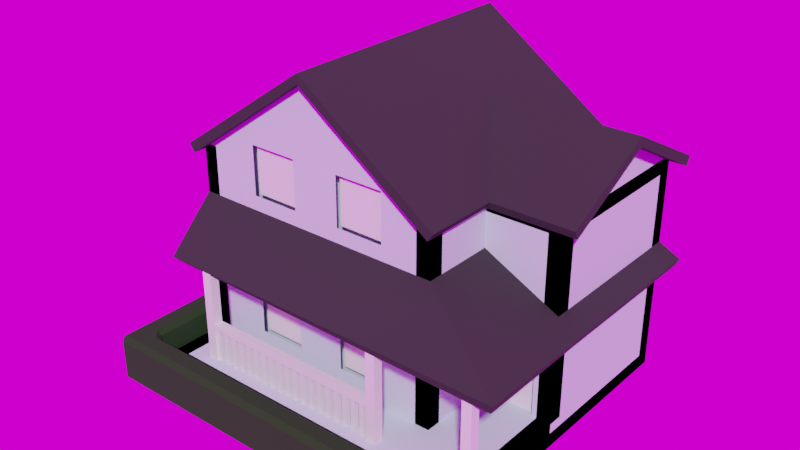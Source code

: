 # Source: child_blenderisland_house.blend  (saved by Blender 2.82.7; exported with 4.5.12 LTS)
import bpy
from mathutils import Matrix  # noqa: F401  (used for matrix-valued properties, if any)

bpy.ops.wm.read_factory_settings(use_empty=True)
scene = bpy.context.scene
scene.name = 'Scene'

# ---- collections
col_model = bpy.data.collections.new('model'); scene.collection.children.link(col_model)

# ---- images (referenced by path relative to the original .blend; pixels are not part of the script)
import os
ASSET_DIR = os.environ.get("B2B_ASSET_DIR", "")  # directory of the original .blend (textures are referenced by path, not embedded)
HERE = os.path.dirname(os.path.abspath(__file__))  # packed textures are extracted next to this script under _unpacked/

def load_image(name, relpath, width, height, colorspace="sRGB"):
    """Load a texture the original file referenced (path relative to the .blend, or extracted next to this script)."""
    p = next((c for c in (os.path.join(HERE, relpath), os.path.join(ASSET_DIR, relpath)) if relpath and os.path.exists(c)), "")
    if p:
        img = bpy.data.images.load(p, check_existing=True)
        img.name = name
    else:  # same state as the original file: an image datablock whose file is absent (Cycles renders it pink)
        img = bpy.data.images.new(name, width, height)
        img.source = "FILE"
        img.filepath = "//" + (relpath or name)
    img.colorspace_settings.name = colorspace
    return img
img_courtyard_exr = load_image('courtyard.exr', 'courtyard.exr', 1024, 1024, 'Linear Rec.709')
img_forest_exr = load_image('forest.exr', 'forest.exr', 1024, 1024, 'Linear Rec.709')
img_interior_exr = load_image('interior.exr', 'interior.exr', 1024, 1024, 'Linear Rec.709')
img_night_exr = load_image('night.exr', 'night.exr', 1024, 1024, 'Linear Rec.709')
img_studio_exr = load_image('studio.exr', 'studio.exr', 1024, 1024, 'Linear Rec.709')
img_sunset_exr = load_image('sunset.exr', 'sunset.exr', 1024, 1024, 'Linear Rec.709')
img_sunrise_exr = load_image('sunrise.exr', 'sunrise.exr', 1024, 1024, 'Linear Rec.709')
img_city_exr = load_image('city.exr', 'city.exr', 1024, 1024, 'Linear Rec.709')

# ---- materials (node trees are filled in below, after node groups)
mat_bush = bpy.data.materials.new('bush')
mat_material_001 = bpy.data.materials.new('Material.001')
mat_root = bpy.data.materials.new('root')

# ---- material node trees
mat_bush.use_nodes = True; mat_bush.node_tree.nodes.clear()
_N = mat_bush.node_tree.nodes; _L = mat_bush.node_tree.links
n0 = _N.new('ShaderNodeOutputMaterial'); n0.name = 'Material Output'; n0.location = (523, 293)
n1 = _N.new('ShaderNodeBsdfPrincipled'); n1.name = 'Principled BSDF'; n1.location = (153, 313)
n1.distribution = 'GGX'
n1.subsurface_method = 'BURLEY'
n1.inputs[0].default_value = (0.01093, 0.03968, 0.006167, 1.0)
n1.inputs[2].default_value = 1.0
n1.inputs[3].default_value = 1.45
n1.inputs[27].default_value = (0.0, 0.0, 0.0, 1.0)
n1.inputs[28].default_value = 1.0
_L.new(n1.outputs[0], n0.inputs[0])
n0.is_active_output = True
mat_material_001.use_nodes = True; mat_material_001.node_tree.nodes.clear()
_N = mat_material_001.node_tree.nodes; _L = mat_material_001.node_tree.links
n0 = _N.new('ShaderNodeOutputMaterial'); n0.name = 'Material Output'; n0.location = (300, 300)
n1 = _N.new('ShaderNodeBsdfPrincipled'); n1.name = 'Principled BSDF'; n1.location = (10, 300)
n1.distribution = 'GGX'
n1.subsurface_method = 'BURLEY'
n1.inputs[0].default_value = (0.5825, 0.7083, 0.8, 1.0)
n1.inputs[2].default_value = 1.0
n1.inputs[3].default_value = 1.45
n1.inputs[27].default_value = (0.0, 0.0, 0.0, 1.0)
n1.inputs[28].default_value = 1.0
_L.new(n1.outputs[0], n0.inputs[0])
n0.is_active_output = True
mat_root.use_nodes = True; mat_root.node_tree.nodes.clear()
_N = mat_root.node_tree.nodes; _L = mat_root.node_tree.links
n0 = _N.new('ShaderNodeOutputMaterial'); n0.name = 'Material Output'; n0.location = (300, 300)
n1 = _N.new('ShaderNodeBsdfPrincipled'); n1.name = 'Principled BSDF'; n1.location = (10, 300)
n1.distribution = 'GGX'
n1.subsurface_method = 'BURLEY'
n1.inputs[0].default_value = (0.02539, 0.02539, 0.02539, 1.0)
n1.inputs[2].default_value = 1.0
n1.inputs[3].default_value = 1.45
n1.inputs[27].default_value = (0.0, 0.0, 0.0, 1.0)
n1.inputs[28].default_value = 1.0
_L.new(n1.outputs[0], n0.inputs[0])
n0.is_active_output = True

# ---- world
world_world = bpy.data.worlds.new('World'); scene.world = world_world
world_world.use_nodes = True; world_world.node_tree.nodes.clear()
_N = world_world.node_tree.nodes; _L = world_world.node_tree.links
n0 = _N.new('ShaderNodeOutputWorld'); n0.name = 'World Output'; n0.location = (300, 300)
n1 = _N.new('ShaderNodeBackground'); n1.name = 'Background'; n1.location = (10, 300)
n2 = _N.new('ShaderNodeTexEnvironment'); n2.name = 'Environment Texture.005'; n2.location = (-730, 201)
n2.image = img_courtyard_exr
n3 = _N.new('ShaderNodeTexEnvironment'); n3.name = 'Environment Texture.002'; n3.location = (-472, 412)
n3.image = img_forest_exr
n4 = _N.new('ShaderNodeTexEnvironment'); n4.name = 'Environment Texture.006'; n4.location = (-976, 415)
n4.image = img_interior_exr
n5 = _N.new('ShaderNodeTexEnvironment'); n5.name = 'Environment Texture.007'; n5.location = (-983, 207)
n5.image = img_night_exr
n6 = _N.new('ShaderNodeTexEnvironment'); n6.name = 'Environment Texture.008'; n6.location = (-1225, 424)
n6.image = img_studio_exr
n7 = _N.new('ShaderNodeTexEnvironment'); n7.name = 'Environment Texture.003'; n7.location = (-472, 200)
n7.image = img_sunset_exr
n8 = _N.new('ShaderNodeTexEnvironment'); n8.name = 'Environment Texture.009'; n8.location = (-1248, 193)
n8.image = img_sunrise_exr
n9 = _N.new('ShaderNodeTexEnvironment'); n9.name = 'Environment Texture.004'; n9.location = (-726, 416)
n9.image = img_city_exr
_L.new(n1.outputs[0], n0.inputs[0])
_L.new(n9.outputs[0], n1.inputs[0])
n0.is_active_output = True
world_world.color = (0.05088, 0.05088, 0.05088)
world_world.use_sun_shadow = False
world_world.sun_shadow_jitter_overblur = 0.0

# ---- meshes
me_cube_010 = bpy.data.meshes.new('Cube.010')
me_cube_010.from_pydata([(1.0, -1.0, -1.0), (-5.0, -1.0, -1.0), (1.0, -0.5, -1.0), (-5.0, -0.5, -1.0), (-4.5, -1.0, -1.0), (-4.5, -0.5, -1.0), (-5.0, 6.0, -1.0), (-4.5, 6.0, -1.0), (-4.5, -1.0, 0.0), (1.0, -1.0, 0.0), (-5.0, -0.5, 0.0), (-5.0, -1.0, 0.0), (-4.5, -0.5, 0.0), (1.0, -0.5, 0.0), (-4.5, 6.0, 0.0), (-5.0, 6.0, 0.0)], [], [(4, 0, 2, 5), (1, 4, 5, 3), (5, 7, 6, 3), (8, 12, 13, 9), (11, 10, 12, 8), (12, 10, 15, 14), (4, 1, 11, 8), (0, 4, 8, 9), (3, 6, 15, 10), (6, 7, 14, 15), (5, 2, 13, 12), (2, 0, 9, 13), (1, 3, 10, 11), (7, 5, 12, 14)])
_uv = me_cube_010.uv_layers.new(name='UVMap')
_uv.uv.foreach_set('vector', [0.125, 0.525, 0.125, 0.75, 0.375, 0.75, 0.375, 0.525, 0.125, 0.5, 0.125, 0.525, 0.375, 0.525, 0.375, 0.5, 0.375, 0.525, 0.375, 0.525, 0.375, 0.5, 0.375, 0.5, 0.125, 0.525, 0.375, 0.525, 0.375, 0.75, 0.125, 0.75, 0.125, 0.5, 0.375, 0.5, 0.375, 0.525, 0.125, 0.525, 0.375, 0.525, 0.375, 0.5, 0.375, 0.5, 0.375, 0.525, 0.125, 0.525, 0.125, 0.5, 0.125, 0.5, 0.125, 0.525, 0.125, 0.75, 0.125, 0.525, 0.125, 0.525, 0.125, 0.75, 0.375, 0.5, 0.375, 0.5, 0.375, 0.5, 0.375, 0.5, 0.375, 0.5, 0.375, 0.525, 0.375, 0.525, 0.375, 0.5, 0.375, 0.525, 0.375, 0.75, 0.375, 0.75, 0.375, 0.525, 0.375, 0.75, 0.125, 0.75, 0.125, 0.75, 0.375, 0.75, 0.125, 0.5, 0.375, 0.5, 0.375, 0.5, 0.125, 0.5, 0.375, 0.525, 0.375, 0.525, 0.375, 0.525, 0.375, 0.525])
me_cube_010.materials.append(mat_bush)
me_cube_010.use_remesh_fix_poles = True
me_cube_010.use_remesh_preserve_attributes = False
me_cube_010.use_mirror_vertex_groups = False
me_cube_010.update()
me_cube_001 = bpy.data.meshes.new('Cube.001')
me_cube_001.from_pydata([(-0.1, -0.1, 0.5), (-0.1, -0.1, 2.55), (-0.1, 0.1, 0.5), (-0.1, 0.1, 2.55), (0.1, -0.1, 0.5), (0.1, -0.1, 2.55), (0.1, 0.1, 0.5), (0.1, 0.1, 2.55), (-0.1, 0.1, 0.5), (-0.1, 0.1, 2.5), (0.1, 0.1, 0.5), (0.1, 0.1, 2.5)], [], [(0, 1, 3, 2), (2, 3, 7, 6), (6, 7, 5, 4), (4, 5, 1, 0), (2, 6, 4, 0), (7, 3, 1, 5), (8, 9, 11, 10)])
_uv = me_cube_001.uv_layers.new(name='UVMap')
_uv.uv.foreach_set('vector', [0.375, 0.0, 0.625, 0.0, 0.625, 0.25, 0.375, 0.25, 0.375, 0.25, 0.625, 0.25, 0.625, 0.5, 0.375, 0.5, 0.375, 0.5, 0.625, 0.5, 0.625, 0.75, 0.375, 0.75, 0.375, 0.75, 0.625, 0.75, 0.625, 1.0, 0.375, 1.0, 0.125, 0.5, 0.375, 0.5, 0.375, 0.75, 0.125, 0.75, 0.625, 0.5, 0.875, 0.5, 0.875, 0.75, 0.625, 0.75, 0.375, 0.25, 0.625, 0.25, 0.625, 0.5, 0.375, 0.5])
me_cube_001.use_remesh_fix_poles = True
me_cube_001.use_remesh_preserve_attributes = False
me_cube_001.use_mirror_vertex_groups = False
me_cube_001.update()
me_cube_003 = bpy.data.meshes.new('Cube.003')
me_cube_003.from_pydata([(-0.5, -0.2, -1.0), (-0.5, -0.2, 1.0), (-0.5, 0.4, -1.0), (-0.5, 0.4, 1.0), (0.5, -0.2, -1.0), (0.5, -0.2, 1.0), (0.5, 0.4, -1.0), (0.5, 0.4, 1.0)], [], [(0, 1, 3, 2), (2, 3, 7, 6), (6, 7, 5, 4), (4, 5, 1, 0), (2, 6, 4, 0), (7, 3, 1, 5)])
_uv = me_cube_003.uv_layers.new(name='UVMap')
_uv.uv.foreach_set('vector', [0.375, 0.0, 0.625, 0.0, 0.625, 0.25, 0.375, 0.25, 0.375, 0.25, 0.625, 0.25, 0.625, 0.5, 0.375, 0.5, 0.375, 0.5, 0.625, 0.5, 0.625, 0.75, 0.375, 0.75, 0.375, 0.75, 0.625, 0.75, 0.625, 1.0, 0.375, 1.0, 0.125, 0.5, 0.375, 0.5, 0.375, 0.75, 0.125, 0.75, 0.625, 0.5, 0.875, 0.5, 0.875, 0.75, 0.625, 0.75])
me_cube_003.use_remesh_fix_poles = True
me_cube_003.use_remesh_preserve_attributes = False
me_cube_003.use_mirror_vertex_groups = False
me_cube_003.update()
me_cube_007 = bpy.data.meshes.new('Cube.007')
me_cube_007.from_pydata([(-0.5, -0.2, -0.5), (-0.5, -0.2, 0.5), (-0.5, 0.4, -0.5), (-0.5, 0.4, 0.5), (0.5, -0.2, -0.5), (0.5, -0.2, 0.5), (0.5, 0.4, -0.5), (0.5, 0.4, 0.5)], [], [(0, 1, 3, 2), (2, 3, 7, 6), (6, 7, 5, 4), (4, 5, 1, 0), (2, 6, 4, 0), (7, 3, 1, 5)])
_uv = me_cube_007.uv_layers.new(name='UVMap')
_uv.uv.foreach_set('vector', [0.375, 0.0, 0.625, 0.0, 0.625, 0.25, 0.375, 0.25, 0.375, 0.25, 0.625, 0.25, 0.625, 0.5, 0.375, 0.5, 0.375, 0.5, 0.625, 0.5, 0.625, 0.75, 0.375, 0.75, 0.375, 0.75, 0.625, 0.75, 0.625, 1.0, 0.375, 1.0, 0.125, 0.5, 0.375, 0.5, 0.375, 0.75, 0.125, 0.75, 0.625, 0.5, 0.875, 0.5, 0.875, 0.75, 0.625, 0.75])
me_cube_007.use_remesh_fix_poles = True
me_cube_007.use_remesh_preserve_attributes = False
me_cube_007.use_mirror_vertex_groups = False
me_cube_007.update()
me_cube_012 = bpy.data.meshes.new('Cube.012')
me_cube_012.from_pydata([(-0.5, -0.2, -1.4), (-0.5, -0.2, 0.7), (-0.5, 0.4, -1.4), (-0.5, 0.4, 0.7), (0.5, -0.2, -1.4), (0.5, -0.2, 0.7), (0.5, 0.4, -1.4), (0.5, 0.4, 0.7)], [], [(0, 1, 3, 2), (2, 3, 7, 6), (6, 7, 5, 4), (4, 5, 1, 0), (2, 6, 4, 0), (7, 3, 1, 5)])
_uv = me_cube_012.uv_layers.new(name='UVMap')
_uv.uv.foreach_set('vector', [0.375, 0.0, 0.625, 0.0, 0.625, 0.25, 0.375, 0.25, 0.375, 0.25, 0.625, 0.25, 0.625, 0.5, 0.375, 0.5, 0.375, 0.5, 0.625, 0.5, 0.625, 0.75, 0.375, 0.75, 0.375, 0.75, 0.625, 0.75, 0.625, 1.0, 0.375, 1.0, 0.125, 0.5, 0.375, 0.5, 0.375, 0.75, 0.125, 0.75, 0.625, 0.5, 0.875, 0.5, 0.875, 0.75, 0.625, 0.75])
me_cube_012.use_remesh_fix_poles = True
me_cube_012.use_remesh_preserve_attributes = False
me_cube_012.use_mirror_vertex_groups = False
me_cube_012.update()
me_plane_001 = bpy.data.meshes.new('Plane.001')
me_plane_001.from_pydata([(2.5, -0.4, 0.0), (2.5, 6.0, 0.0), (-4.4, -0.4, 0.0), (-4.4, 6.0, 0.0), (2.5, 1.0, 0.0), (-4.4, 1.0, 0.0), (0.95, -0.4, 0.0), (0.95, 6.0, 0.0), (0.95, 1.0, 0.0), (0.95, -0.4, 0.5), (2.5, -0.4, 0.5), (2.5, 1.0, 0.5), (2.5, 6.0, 0.5), (0.95, 6.0, 0.5), (-4.4, 6.0, 0.5), (-4.4, 1.0, 0.5), (-4.4, -0.4, 0.5), (0.95, 1.0, 0.5), (-4.4, 6.0, 2.5), (-4.4, 1.0, 2.5), (0.95, 1.0, 2.5), (2.5, 2.5, 0.0), (-4.4, 2.5, 0.0), (0.95, 2.5, 0.0), (2.5, 2.5, 0.5), (-4.4, 2.5, 0.5), (0.95, 2.5, 0.5), (-4.4, 2.5, 2.5), (2.5, 2.5, 2.5), (2.5, 6.0, 2.5), (0.95, 6.0, 2.5), (0.95, 2.5, 2.5), (0.95, 6.0, 4.5), (-4.4, 6.0, 4.5), (-4.4, 2.5, 4.5), (-4.4, 1.0, 4.5), (0.95, 1.0, 4.5), (2.5, 2.5, 4.5), (2.5, 6.0, 4.5), (0.95, 2.5, 4.5), (-1.725, 1.0, 6.3), (-1.725, 6.0, 6.3), (2.5, 4.25, 5.3)], [], [(23, 22, 3, 7), (6, 2, 5, 8), (0, 6, 8, 4), (21, 23, 7, 1), (25, 15, 19, 27), (9, 17, 15, 16), (10, 11, 17, 9), (26, 24, 28, 31), (1, 7, 13, 12), (0, 4, 11, 10), (7, 3, 14, 13), (6, 0, 10, 9), (2, 6, 9, 16), (22, 5, 15, 25), (5, 2, 16, 15), (21, 1, 12, 24), (19, 20, 36, 35), (15, 17, 20, 19), (13, 14, 18, 30), (17, 26, 31, 20), (4, 21, 24, 11), (3, 22, 25, 14), (11, 24, 26, 17), (14, 25, 27, 18), (4, 8, 23, 21), (8, 5, 22, 23), (27, 19, 35, 34), (24, 12, 29, 28), (12, 13, 30, 29), (37, 38, 32, 39), (31, 28, 37, 39), (28, 29, 38, 37), (18, 27, 34, 33), (20, 31, 39, 36), (30, 18, 33, 32), (29, 30, 32, 38), (35, 36, 40), (32, 33, 41), (37, 38, 42)])
_uv = me_plane_001.uv_layers.new(name='UVMap')
_uv.uv.foreach_set('vector', [0.75, 0.5, 0.75, 1.0, 1.0, 1.0, 1.0, 0.5, 0.0, 0.5, 0.0, 1.0, 0.5, 1.0, 0.5, 0.5, 0.0, 0.0, 0.0, 0.5, 0.5, 0.5, 0.5, 0.0, 0.75, 0.0, 0.75, 0.5, 1.0, 0.5, 1.0, 0.0, 0.75, 1.0, 0.5, 1.0, 0.5, 1.0, 0.75, 1.0, 0.0, 0.5, 0.5, 0.5, 0.5, 1.0, 0.0, 1.0, 0.0, 0.0, 0.5, 0.0, 0.5, 0.5, 0.0, 0.5, 0.75, 0.5, 0.75, 0.0, 0.75, 0.0, 0.75, 0.5, 1.0, 0.0, 1.0, 0.5, 1.0, 0.5, 1.0, 0.0, 0.0, 0.0, 0.5, 0.0, 0.5, 0.0, 0.0, 0.0, 1.0, 0.5, 1.0, 1.0, 1.0, 1.0, 1.0, 0.5, 0.0, 0.5, 0.0, 0.0, 0.0, 0.0, 0.0, 0.5, 0.0, 1.0, 0.0, 0.5, 0.0, 0.5, 0.0, 1.0, 0.75, 1.0, 0.5, 1.0, 0.5, 1.0, 0.75, 1.0, 0.5, 1.0, 0.0, 1.0, 0.0, 1.0, 0.5, 1.0, 0.75, 0.0, 1.0, 0.0, 1.0, 0.0, 0.75, 0.0, 0.5, 1.0, 0.5, 0.5, 0.5, 0.5, 0.5, 1.0, 0.5, 1.0, 0.5, 0.5, 0.5, 0.5, 0.5, 1.0, 1.0, 0.5, 1.0, 1.0, 1.0, 1.0, 1.0, 0.5, 0.5, 0.5, 0.75, 0.5, 0.75, 0.5, 0.5, 0.5, 0.5, 0.0, 0.75, 0.0, 0.75, 0.0, 0.5, 0.0, 1.0, 1.0, 0.75, 1.0, 0.75, 1.0, 1.0, 1.0, 0.5, 0.0, 0.75, 0.0, 0.75, 0.5, 0.5, 0.5, 1.0, 1.0, 0.75, 1.0, 0.75, 1.0, 1.0, 1.0, 0.5, 0.0, 0.5, 0.5, 0.75, 0.5, 0.75, 0.0, 0.5, 0.5, 0.5, 1.0, 0.75, 1.0, 0.75, 0.5, 0.75, 1.0, 0.5, 1.0, 0.5, 1.0, 0.75, 1.0, 0.75, 0.0, 1.0, 0.0, 1.0, 0.0, 0.75, 0.0, 1.0, 0.0, 1.0, 0.5, 1.0, 0.5, 1.0, 0.0, 0.75, 0.0, 1.0, 0.0, 1.0, 0.5, 0.75, 0.5, 0.75, 0.5, 0.75, 0.0, 0.75, 0.0, 0.75, 0.5, 0.75, 0.0, 1.0, 0.0, 1.0, 0.0, 0.75, 0.0, 1.0, 1.0, 0.75, 1.0, 0.75, 1.0, 1.0, 1.0, 0.5, 0.5, 0.75, 0.5, 0.75, 0.5, 0.5, 0.5, 1.0, 0.5, 1.0, 1.0, 1.0, 1.0, 1.0, 0.5, 1.0, 0.0, 1.0, 0.5, 1.0, 0.5, 1.0, 0.0, 0.5, 1.0, 0.5, 0.5, 0.5, 1.0, 1.0, 0.5, 1.0, 1.0, 1.0, 0.5, 0.75, 0.0, 1.0, 0.0, 0.75, 0.0])
me_plane_001.materials.append(mat_material_001)
me_plane_001.use_remesh_fix_poles = True
me_plane_001.use_remesh_preserve_attributes = False
me_plane_001.use_mirror_vertex_groups = False
me_plane_001.update()
me_plane_002 = bpy.data.meshes.new('Plane.002')
me_plane_002.from_pydata([(2.95, 6.0, 2.5), (-4.4, -2.519e-07, 2.5), (2.95, 2.482e-07, 2.5), (2.95, 2.5, 2.5), (0.95, 6.0, 3.5), (-4.4, 6.0, 3.5), (-4.4, 2.5, 3.5), (-4.4, 1.0, 3.5), (0.95, 1.0, 3.5), (0.95, 2.5, 3.5)], [], [(9, 4, 5, 6), (8, 9, 6, 7), (2, 3, 9, 8), (3, 0, 4, 9), (1, 2, 8, 7)])
_uv = me_plane_002.uv_layers.new(name='UVMap')
_uv.uv.foreach_set('vector', [0.75, 0.5, 1.0, 0.5, 1.0, 1.0, 0.75, 1.0, 0.5, 0.5, 0.75, 0.5, 0.75, 1.0, 0.5, 1.0, 0.5, 0.5, 0.75, 0.5, 0.75, 0.5, 0.5, 0.5, 0.75, 0.5, 1.0, 0.5, 1.0, 0.5, 0.75, 0.5, 0.5, 1.0, 0.5, 0.5, 0.5, 0.5, 0.5, 1.0])
me_plane_002.materials.append(mat_root)
me_plane_002.use_remesh_fix_poles = True
me_plane_002.use_remesh_preserve_attributes = False
me_plane_002.use_mirror_vertex_groups = False
me_plane_002.update()
me_plane_007 = bpy.data.meshes.new('Plane.007')
me_plane_007.from_pydata([(0.95, 6.2, 4.5), (-4.6, 6.2, 4.5), (-4.6, 2.5, 4.5), (-4.6, 0.8, 4.5), (1.15, 0.8, 4.5), (0.95, 2.3, 4.5), (2.8, 2.3, 4.5), (2.8, 6.2, 4.5), (1.15, 4.25, 4.5), (-4.6, 4.25, 4.5), (-1.725, 6.2, 6.5), (-1.725, 0.8, 6.5), (-1.725, 2.5, 6.5), (2.8, 4.25, 5.5), (-1.725, 4.25, 6.5), (-1.05, 4.25, 5.5), (1.15, 2.5, 4.5), (1.15, 6.2, 4.5)], [], [(14, 10, 1, 9), (11, 12, 2, 3), (13, 7, 0, 15), (4, 16, 12, 11), (8, 17, 10, 14), (16, 8, 14, 12), (6, 13, 15, 5), (12, 14, 9, 2)])
_uv = me_plane_007.uv_layers.new(name='UVMap')
_uv.uv.foreach_set('vector', [0.875, 0.75, 1.0, 0.75, 1.0, 1.0, 0.875, 1.0, 0.5, 0.75, 0.75, 0.75, 0.75, 1.0, 0.5, 1.0, 0.875, 0.0, 1.0, 0.0, 1.0, 0.5, 0.875, 0.5, 0.5, 0.5, 0.75, 0.5, 0.75, 0.75, 0.5, 0.75, 0.875, 0.5, 1.0, 0.5, 1.0, 0.75, 0.875, 0.75, 0.75, 0.5, 0.875, 0.5, 0.875, 0.75, 0.75, 0.75, 0.75, 0.0, 0.875, 0.0, 0.875, 0.5, 0.75, 0.5, 0.75, 0.75, 0.875, 0.75, 0.875, 1.0, 0.75, 1.0])
me_plane_007.materials.append(mat_root)
me_plane_007.use_remesh_fix_poles = True
me_plane_007.use_remesh_preserve_attributes = False
me_plane_007.use_mirror_vertex_groups = False
me_plane_007.update()
me_plane_008 = bpy.data.meshes.new('Plane.008')
me_plane_008.from_pydata([(2.5, -1.0, 0.1), (1.0, -1.0, 0.1), (1.0, -0.4, 0.3), (2.5, -0.4, 0.3), (2.5, -0.7, 0.1), (1.0, -0.7, 0.1), (2.5, -0.7, 0.3), (1.0, -0.7, 0.3), (1.25, -0.4, 0.3), (2.25, -0.4, 0.3), (2.25, -0.7, 0.3), (1.25, -0.7, 0.3), (1.25, -1.0, 0.1), (2.25, -1.0, 0.1), (2.25, -0.7, 0.1), (1.25, -0.7, 0.1), (2.25, -1.0, 0.05), (2.5, -1.0, 0.05), (2.25, -0.4, 0.25), (2.5, -0.4, 0.25), (2.5, -0.7, 0.05), (1.0, -0.7, 0.05), (1.0, -1.0, 0.05), (2.5, -0.7, 0.25), (1.0, -0.4, 0.25), (1.0, -0.7, 0.25), (1.25, -0.7, 0.25), (1.25, -0.7, 0.05), (1.25, -0.4, 0.25), (2.25, -0.7, 0.25), (1.25, -1.0, 0.05), (2.25, -0.7, 0.05), (1.25, -1.0, -1.118e-08), (2.25, -1.0, -3.353e-08), (2.25, -0.7, -4.843e-08), (1.25, -0.7, -1.863e-08), (1.25, -0.4, -1.49e-08), (2.25, -0.4, -4.47e-08), (2.25, -0.7, -4.47e-08), (1.25, -0.7, -1.49e-08)], [], [(10, 9, 3, 6), (13, 14, 4, 0), (7, 2, 8, 11), (11, 8, 9, 10), (1, 5, 15, 12), (12, 15, 14, 13), (29, 23, 19, 18), (16, 17, 20, 31), (25, 26, 28, 24), (28, 26, 39, 36), (22, 30, 27, 21), (16, 31, 34, 33), (3, 9, 18, 19), (4, 14, 31, 20), (9, 8, 28, 18), (0, 4, 20, 17), (14, 15, 27, 31), (10, 6, 23, 29), (5, 1, 22, 21), (11, 10, 29, 26), (6, 3, 19, 23), (2, 7, 25, 24), (7, 11, 26, 25), (1, 12, 30, 22), (15, 5, 21, 27), (13, 0, 17, 16), (12, 13, 16, 30), (8, 2, 24, 28), (32, 33, 34, 35), (31, 27, 35, 34), (30, 16, 33, 32), (27, 30, 32, 35), (39, 38, 37, 36), (29, 18, 37, 38), (26, 29, 38, 39), (18, 28, 36, 37)])
_uv = me_plane_008.uv_layers.new(name='UVMap')
_uv.uv.foreach_set('vector', [0.0, 0.1667, 0.0, 0.1667, 0.0, 0.0, 0.0, 0.0, 0.0, 0.1667, 0.0, 0.1667, 0.0, 0.0, 0.0, 0.0, 0.0, 0.5, 0.0, 0.5, 0.0, 0.3333, 0.0, 0.3333, 0.0, 0.3333, 0.0, 0.3333, 0.0, 0.1667, 0.0, 0.1667, 0.0, 0.5, 0.0, 0.5, 0.0, 0.3333, 0.0, 0.3333, 0.0, 0.3333, 0.0, 0.3333, 0.0, 0.1667, 0.0, 0.1667, 0.0, 0.1667, 0.0, 0.0, 0.0, 0.0, 0.0, 0.1667, 0.0, 0.1667, 0.0, 0.0, 0.0, 0.0, 0.0, 0.1667, 0.0, 0.5, 0.0, 0.3333, 0.0, 0.3333, 0.0, 0.5, 0.0, 0.3333, 0.0, 0.3333, 0.0, 0.3333, 0.0, 0.3333, 0.0, 0.5, 0.0, 0.3333, 0.0, 0.3333, 0.0, 0.5, 0.0, 0.1667, 0.0, 0.1667, 0.0, 0.1667, 0.0, 0.1667, 0.0, 0.0, 0.0, 0.1667, 0.0, 0.1667, 0.0, 0.0, 0.0, 0.0, 0.0, 0.1667, 0.0, 0.1667, 0.0, 0.0, 0.0, 0.1667, 0.0, 0.3333, 0.0, 0.3333, 0.0, 0.1667, 0.0, 0.0, 0.0, 0.0, 0.0, 0.0, 0.0, 0.0, 0.0, 0.1667, 0.0, 0.3333, 0.0, 0.3333, 0.0, 0.1667, 0.0, 0.1667, 0.0, 0.0, 0.0, 0.0, 0.0, 0.1667, 0.0, 0.5, 0.0, 0.5, 0.0, 0.5, 0.0, 0.5, 0.0, 0.3333, 0.0, 0.1667, 0.0, 0.1667, 0.0, 0.3333, 0.0, 0.0, 0.0, 0.0, 0.0, 0.0, 0.0, 0.0, 0.0, 0.5, 0.0, 0.5, 0.0, 0.5, 0.0, 0.5, 0.0, 0.5, 0.0, 0.3333, 0.0, 0.3333, 0.0, 0.5, 0.0, 0.5, 0.0, 0.3333, 0.0, 0.3333, 0.0, 0.5, 0.0, 0.3333, 0.0, 0.5, 0.0, 0.5, 0.0, 0.3333, 0.0, 0.1667, 0.0, 0.0, 0.0, 0.0, 0.0, 0.1667, 0.0, 0.3333, 0.0, 0.1667, 0.0, 0.1667, 0.0, 0.3333, 0.0, 0.3333, 0.0, 0.5, 0.0, 0.5, 0.0, 0.3333, 0.0, 0.3333, 0.0, 0.1667, 0.0, 0.1667, 0.0, 0.3333, 0.0, 0.1667, 0.0, 0.3333, 0.0, 0.3333, 0.0, 0.1667, 0.0, 0.3333, 0.0, 0.1667, 0.0, 0.1667, 0.0, 0.3333, 0.0, 0.3333, 0.0, 0.3333, 0.0, 0.3333, 0.0, 0.3333, 0.0, 0.3333, 0.0, 0.1667, 0.0, 0.1667, 0.0, 0.3333, 0.0, 0.1667, 0.0, 0.1667, 0.0, 0.1667, 0.0, 0.1667, 0.0, 0.3333, 0.0, 0.1667, 0.0, 0.1667, 0.0, 0.3333, 0.0, 0.1667, 0.0, 0.3333, 0.0, 0.3333, 0.0, 0.1667])
me_plane_008.use_remesh_fix_poles = True
me_plane_008.use_remesh_preserve_attributes = False
me_plane_008.use_mirror_vertex_groups = False
me_plane_008.update()
me_plane_005 = bpy.data.meshes.new('Plane.005')
me_plane_005.from_pydata([(0.1, 0.25, 0.45), (0.2, 0.25, 0.45), (0.3, 0.15, 0.45), (0.1, 0.15, 0.45), (0.2, 0.15, 0.45), (0.2, 0.25, -0.3), (0.1, 0.25, -0.3), (0.1, 0.15, -0.3), (0.2, 0.15, -0.3), (0.1, 0.25, 0.45), (0.3, 0.15, 0.45), (0.1, 0.15, 0.45)], [(2, 4), (2, 10)], [(0, 3, 7, 6), (8, 5, 6, 7), (1, 0, 6, 5), (3, 4, 8, 7), (4, 1, 5, 8), (3, 0, 9, 11)])
_uv = me_plane_005.uv_layers.new(name='UVMap')
_uv.uv.foreach_set('vector', [0.25, 0.75, 0.125, 0.75, 0.125, 0.75, 0.25, 0.75, 0.125, 0.625, 0.25, 0.625, 0.25, 0.75, 0.125, 0.75, 0.25, 0.625, 0.25, 0.75, 0.25, 0.75, 0.25, 0.625, 0.125, 0.75, 0.125, 0.625, 0.125, 0.625, 0.125, 0.75, 0.125, 0.625, 0.25, 0.625, 0.25, 0.625, 0.125, 0.625, 0.125, 0.75, 0.25, 0.75, 0.25, 0.75, 0.125, 0.75])
me_plane_005.use_remesh_fix_poles = True
me_plane_005.use_remesh_preserve_attributes = False
me_plane_005.use_mirror_vertex_groups = False
me_plane_005.update()
me_plane_006 = bpy.data.meshes.new('Plane.006')
me_plane_006.from_pydata([(0.3, 0.1, 0.5), (-3.5, 0.3, 0.5), (-3.5, 0.1, 0.5), (0.3, 0.3, 0.5)], [], [(0, 3, 1, 2)])
_uv = me_plane_006.uv_layers.new(name='UVMap')
_uv.uv.foreach_set('vector', [0.0, 0.5, 0.5, 0.5, 0.5, 1.0, 0.0, 1.0])
me_plane_006.use_remesh_fix_poles = True
me_plane_006.use_remesh_preserve_attributes = False
me_plane_006.use_mirror_vertex_groups = False
me_plane_006.update()
me_cube_004 = bpy.data.meshes.new('Cube.004')
me_cube_004.from_pydata([(-0.5, 0.1, -1.0), (-0.5, 0.1, 1.0), (-0.5, 0.2, -1.0), (-0.5, 0.2, 1.0), (0.5, 0.1, -1.0), (0.5, 0.1, 1.0), (0.5, 0.2, -1.0), (0.5, 0.2, 1.0)], [], [(0, 1, 3, 2), (2, 3, 7, 6), (6, 7, 5, 4), (4, 5, 1, 0), (2, 6, 4, 0), (7, 3, 1, 5)])
_uv = me_cube_004.uv_layers.new(name='UVMap')
_uv.uv.foreach_set('vector', [0.375, 0.0, 0.625, 0.0, 0.625, 0.25, 0.375, 0.25, 0.375, 0.25, 0.625, 0.25, 0.625, 0.5, 0.375, 0.5, 0.375, 0.5, 0.625, 0.5, 0.625, 0.75, 0.375, 0.75, 0.375, 0.75, 0.625, 0.75, 0.625, 1.0, 0.375, 1.0, 0.125, 0.5, 0.375, 0.5, 0.375, 0.75, 0.125, 0.75, 0.625, 0.5, 0.875, 0.5, 0.875, 0.75, 0.625, 0.75])
me_cube_004.use_remesh_fix_poles = True
me_cube_004.use_remesh_preserve_attributes = False
me_cube_004.use_mirror_vertex_groups = False
me_cube_004.update()
me_cube_009 = bpy.data.meshes.new('Cube.009')
me_cube_009.from_pydata([(-0.5, 0.1, -0.5), (-0.5, 0.1, 0.5), (-0.5, 0.2, -0.5), (-0.5, 0.2, 0.5), (0.5, 0.1, -0.5), (0.5, 0.1, 0.5), (0.5, 0.2, -0.5), (0.5, 0.2, 0.5)], [], [(0, 1, 3, 2), (2, 3, 7, 6), (6, 7, 5, 4), (4, 5, 1, 0), (2, 6, 4, 0), (7, 3, 1, 5)])
_uv = me_cube_009.uv_layers.new(name='UVMap')
_uv.uv.foreach_set('vector', [0.375, 0.0, 0.625, 0.0, 0.625, 0.25, 0.375, 0.25, 0.375, 0.25, 0.625, 0.25, 0.625, 0.5, 0.375, 0.5, 0.375, 0.5, 0.625, 0.5, 0.625, 0.75, 0.375, 0.75, 0.375, 0.75, 0.625, 0.75, 0.625, 1.0, 0.375, 1.0, 0.125, 0.5, 0.375, 0.5, 0.375, 0.75, 0.125, 0.75, 0.625, 0.5, 0.875, 0.5, 0.875, 0.75, 0.625, 0.75])
me_cube_009.use_remesh_fix_poles = True
me_cube_009.use_remesh_preserve_attributes = False
me_cube_009.use_mirror_vertex_groups = False
me_cube_009.update()
me_cube_011 = bpy.data.meshes.new('Cube.011')
me_cube_011.from_pydata([(-0.5, 0.1, -0.5), (-0.5, 0.1, 0.5), (-0.5, 0.2, -0.5), (-0.5, 0.2, 0.5), (0.5, 0.1, -0.5), (0.5, 0.1, 0.5), (0.5, 0.2, -0.5), (0.5, 0.2, 0.5)], [], [(0, 1, 3, 2), (2, 3, 7, 6), (6, 7, 5, 4), (4, 5, 1, 0), (2, 6, 4, 0), (7, 3, 1, 5)])
_uv = me_cube_011.uv_layers.new(name='UVMap')
_uv.uv.foreach_set('vector', [0.375, 0.0, 0.625, 0.0, 0.625, 0.25, 0.375, 0.25, 0.375, 0.25, 0.625, 0.25, 0.625, 0.5, 0.375, 0.5, 0.375, 0.5, 0.625, 0.5, 0.625, 0.75, 0.375, 0.75, 0.375, 0.75, 0.625, 0.75, 0.625, 1.0, 0.375, 1.0, 0.125, 0.5, 0.375, 0.5, 0.375, 0.75, 0.125, 0.75, 0.625, 0.5, 0.875, 0.5, 0.875, 0.75, 0.625, 0.75])
me_cube_011.use_remesh_fix_poles = True
me_cube_011.use_remesh_preserve_attributes = False
me_cube_011.use_mirror_vertex_groups = False
me_cube_011.update()
me_cube_013 = bpy.data.meshes.new('Cube.013')
me_cube_013.from_pydata([(-0.5, 0.1, -1.4), (-0.5, 0.1, 0.7), (-0.5, 0.2, -1.4), (-0.5, 0.2, 0.7), (0.5, 0.1, -1.4), (0.5, 0.1, 0.7), (0.5, 0.2, -1.4), (0.5, 0.2, 0.7)], [], [(0, 1, 3, 2), (2, 3, 7, 6), (6, 7, 5, 4), (4, 5, 1, 0), (2, 6, 4, 0), (7, 3, 1, 5)])
_uv = me_cube_013.uv_layers.new(name='UVMap')
_uv.uv.foreach_set('vector', [0.375, 0.0, 0.625, 0.0, 0.625, 0.25, 0.375, 0.25, 0.375, 0.25, 0.625, 0.25, 0.625, 0.5, 0.375, 0.5, 0.375, 0.5, 0.625, 0.5, 0.625, 0.75, 0.375, 0.75, 0.375, 0.75, 0.625, 0.75, 0.625, 1.0, 0.375, 1.0, 0.125, 0.5, 0.375, 0.5, 0.375, 0.75, 0.125, 0.75, 0.625, 0.5, 0.875, 0.5, 0.875, 0.75, 0.625, 0.75])
me_cube_013.use_remesh_fix_poles = True
me_cube_013.use_remesh_preserve_attributes = False
me_cube_013.use_mirror_vertex_groups = False
me_cube_013.update()

# ---- objects
ob_cube = bpy.data.objects.new('Cube', me_cube_010)
ob_cube_001 = bpy.data.objects.new('Cube.001', me_cube_001)
ob_cube_002 = bpy.data.objects.new('Cube.002', me_cube_001)
ob_cube_003 = bpy.data.objects.new('Cube.003', me_cube_001)
ob_cut_window = bpy.data.objects.new('cut.window', me_cube_003)
ob_cut_window_001 = bpy.data.objects.new('cut.window.001', me_cube_003)
ob_cut_window_002 = bpy.data.objects.new('cut.window.002', me_cube_007)
ob_cut_window_003 = bpy.data.objects.new('cut.window.003', me_cube_007)
ob_cut_window_004 = bpy.data.objects.new('cut.window.004', me_cube_012)
ob_plane = bpy.data.objects.new('Plane', me_plane_001)
ob_plane_001 = bpy.data.objects.new('Plane.001', me_plane_002)
ob_plane_002 = bpy.data.objects.new('Plane.002', me_plane_007)
ob_plane_003 = bpy.data.objects.new('Plane.003', me_plane_008)
ob_plane_004 = bpy.data.objects.new('Plane.004', me_plane_005)
ob_plane_005 = bpy.data.objects.new('Plane.005', me_plane_006)
ob_cube_004 = bpy.data.objects.new('Cube.004', me_cube_004)
ob_cube_005 = bpy.data.objects.new('Cube.005', me_cube_004)
ob_cube_006 = bpy.data.objects.new('Cube.006', me_cube_009)
ob_cube_007 = bpy.data.objects.new('Cube.007', me_cube_011)
ob_cube_008 = bpy.data.objects.new('Cube.008', me_cube_013)

# ---- transforms, parenting, visibility, modifiers, constraints
ob_cube.location = (0.0, 0.0, 1.0)
ob_cube.lineart.crease_threshold = 0.0
_m = ob_cube.modifiers.new('Bevel', 'BEVEL')
_m.limit_method = 'NONE'
ob_cube_001.location = (0.4, 0.2, 0.0)
ob_cube_001.lineart.crease_threshold = 0.0
ob_cube_002.location = (2.4, 0.2, 0.0)
ob_cube_002.lineart.crease_threshold = 0.0
ob_cube_003.location = (-3.6, 0.2, 0.0)
ob_cube_003.lineart.crease_threshold = 0.0
ob_cut_window.location = (-2.6, 0.9, 1.9)
ob_cut_window.hide_render = True
ob_cut_window.display_type = 'BOUNDS'
ob_cut_window.lineart.crease_threshold = 0.0
ob_cut_window_001.location = (-0.6, 0.9, 1.9)
ob_cut_window_001.hide_render = True
ob_cut_window_001.display_type = 'BOUNDS'
ob_cut_window_001.lineart.crease_threshold = 0.0
ob_cut_window_002.location = (-2.6, 1.0, 4.3)
ob_cut_window_002.hide_render = True
ob_cut_window_002.display_type = 'BOUNDS'
ob_cut_window_002.lineart.crease_threshold = 0.0
ob_cut_window_003.location = (-0.6, 1.0, 4.3)
ob_cut_window_003.hide_render = True
ob_cut_window_003.display_type = 'BOUNDS'
ob_cut_window_003.lineart.crease_threshold = 0.0
ob_cut_window_004.location = (1.6, 2.4, 1.9)
ob_cut_window_004.hide_render = True
ob_cut_window_004.display_type = 'BOUNDS'
ob_cut_window_004.lineart.crease_threshold = 0.0
ob_plane.location = (0.0, 0.0, 2.98e-08)
ob_plane.lineart.crease_threshold = 0.0
_vg = ob_plane.vertex_groups.new(name='wall')
_vg.add([0, 1, 2, 3, 4, 5, 6, 7, 8, 9, 10, 11, 12, 13, 14, 15, 16, 17, 18, 19, 20, 21, 22, 23, 24, 25, 26, 27, 28, 29, 30, 31, 32, 33, 34, 35, 36, 37, 38, 39, 40, 41, 42], 1.0, 'REPLACE')
_m = ob_plane.modifiers.new('EdgeSplit', 'EDGE_SPLIT')
_m = ob_plane.modifiers.new('Solidify', 'SOLIDIFY')
_m.thickness = 0.3
_m.vertex_group = 'wall'
_m.nonmanifold_merge_threshold = 0.0003
_m = ob_plane.modifiers.new('Boolean', 'BOOLEAN')
_m.object = ob_cut_window
_m.solver = 'FAST'
_m = ob_plane.modifiers.new('Boolean.001', 'BOOLEAN')
_m.object = ob_cut_window_001
_m.solver = 'FAST'
_m = ob_plane.modifiers.new('Boolean.002', 'BOOLEAN')
_m.object = ob_cut_window_002
_m.solver = 'FAST'
_m = ob_plane.modifiers.new('Boolean.003', 'BOOLEAN')
_m.object = ob_cut_window_003
_m.solver = 'FAST'
_m = ob_plane.modifiers.new('Boolean.004', 'BOOLEAN')
_m.object = ob_cut_window_004
_m.solver = 'FAST'
ob_plane_001.location = (0.0, 0.0, 2.98e-08)
ob_plane_001.lineart.crease_threshold = 0.0
_m = ob_plane_001.modifiers.new('Solidify', 'SOLIDIFY')
_m.thickness = 0.2
_m.nonmanifold_merge_threshold = 0.0003
ob_plane_002.location = (0.0, 0.0, 2.98e-08)
ob_plane_002.lineart.crease_threshold = 0.0
_vg = ob_plane_002.vertex_groups.new(name='wall')
_m = ob_plane_002.modifiers.new('Solidify', 'SOLIDIFY')
_m.thickness = 0.2
_m.nonmanifold_merge_threshold = 0.0003
ob_plane_003.location = (0.0, 0.0, 2.98e-08)
ob_plane_003.lineart.crease_threshold = 0.0
_vg = ob_plane_003.vertex_groups.new(name='wall')
ob_plane_004.location = (0.0, 0.0, 0.8)
ob_plane_004.lineart.crease_threshold = 0.0
_m = ob_plane_004.modifiers.new('Array', 'ARRAY')
_m.count = 19
_m.constant_offset_displace = (0.0, 0.0, 0.0)
_m.relative_offset_displace = (-1.0, 0.0, 0.0)
ob_plane_005.location = (0.0, 0.0, 0.8)
ob_plane_005.lineart.crease_threshold = 0.0
_m = ob_plane_005.modifiers.new('Solidify', 'SOLIDIFY')
_m.thickness = 0.1
_m.nonmanifold_merge_threshold = 0.0003
ob_cube_004.parent = ob_cut_window_001
ob_cube_004.matrix_parent_inverse = Matrix(((1.0, -0.0, 0.0, 0.6), (-0.0, 1.0, -0.0, -0.9), (0.0, 0.0, 1.0, -1.9), (-0.0, 0.0, -0.0, 1.0)))
ob_cube_004.location = (-0.6, 1.0, 1.9)
ob_cube_004.lineart.crease_threshold = 0.0
ob_cube_005.parent = ob_cut_window
ob_cube_005.matrix_parent_inverse = Matrix(((1.0, -0.0, 0.0, 2.6), (-0.0, 1.0, -0.0, -0.9), (0.0, 0.0, 1.0, -1.9), (-0.0, 0.0, -0.0, 1.0)))
ob_cube_005.location = (-2.6, 1.0, 1.9)
ob_cube_005.lineart.crease_threshold = 0.0
ob_cube_006.parent = ob_cut_window
ob_cube_006.matrix_parent_inverse = Matrix(((1.0, -0.0, 0.0, 2.6), (-0.0, 1.0, -0.0, -0.9), (0.0, 0.0, 1.0, -1.9), (-0.0, 0.0, -0.0, 1.0)))
ob_cube_006.location = (-2.6, 1.0, 4.3)
ob_cube_006.lineart.crease_threshold = 0.0
ob_cube_007.parent = ob_cut_window
ob_cube_007.matrix_parent_inverse = Matrix(((1.0, -0.0, 0.0, 2.6), (-0.0, 1.0, -0.0, -0.9), (0.0, 0.0, 1.0, -1.9), (-0.0, 0.0, -0.0, 1.0)))
ob_cube_007.location = (-0.6, 1.0, 4.3)
ob_cube_007.lineart.crease_threshold = 0.0
ob_cube_008.parent = ob_cut_window_004
ob_cube_008.matrix_parent_inverse = Matrix(((1.0, -0.0, 0.0, 0.6), (-0.0, 1.0, -0.0, -0.9), (0.0, 0.0, 1.0, -1.9), (-0.0, 0.0, -0.0, 1.0)))
ob_cube_008.location = (-0.6, 1.0, 1.9)
ob_cube_008.lineart.crease_threshold = 0.0

# ---- collection membership
col_model.objects.link(ob_cube)
col_model.objects.link(ob_cube_001)
col_model.objects.link(ob_cube_002)
col_model.objects.link(ob_cube_003)
col_model.objects.link(ob_cut_window)
col_model.objects.link(ob_cut_window_001)
col_model.objects.link(ob_cut_window_002)
col_model.objects.link(ob_cut_window_003)
col_model.objects.link(ob_cut_window_004)
col_model.objects.link(ob_plane)
col_model.objects.link(ob_plane_001)
col_model.objects.link(ob_plane_002)
col_model.objects.link(ob_plane_003)
col_model.objects.link(ob_plane_004)
col_model.objects.link(ob_plane_005)
col_model.objects.link(ob_cube_004)
col_model.objects.link(ob_cube_005)
col_model.objects.link(ob_cube_006)
col_model.objects.link(ob_cube_007)
col_model.objects.link(ob_cube_008)

# ---- scene / render settings (as saved in the file)
scene.frame_start = 1; scene.frame_end = 250; scene.frame_set(19)
scene.render.engine = 'CYCLES'
scene.cycles.use_denoising = False
scene.cycles.samples = 16
scene.cycles.sampling_pattern = 'TABULATED_SOBOL'
scene.cycles.use_adaptive_sampling = False
scene.cycles.use_light_tree = False
scene.view_settings.view_transform = 'Filmic'
bpy.context.view_layer.update()

# ---- added for rendering (the .blend has no active camera and no usable light): camera, sun
cam_auto = bpy.data.cameras.new('AutoCamera')
cam_auto.lens = 50.0
cam_auto.sensor_width = 36.0
cam_auto.clip_end = 1000.0
ob_auto_camera = bpy.data.objects.new('AutoCamera', cam_auto)
scene.collection.objects.link(ob_auto_camera)
ob_auto_camera.location = (10.5788, -11.3246, 12.5331)
ob_auto_camera.rotation_euler = (1.09748, -7.21219e-08, 0.694738)
scene.camera = ob_auto_camera
light_auto_sun = bpy.data.lights.new('AutoSun', 'SUN')
light_auto_sun.energy = 3.0
light_auto_sun.angle = 0.0523599
ob_auto_sun = bpy.data.objects.new('AutoSun', light_auto_sun)
scene.collection.objects.link(ob_auto_sun)
ob_auto_sun.rotation_euler = (0.872665, 0.174533, 0.523599)
bpy.context.view_layer.update()
